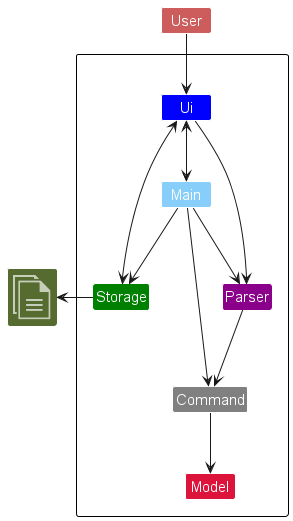

The diagram above was rendered by PlantUML. Its source (embedded in the PNG):
@startuml
!include <office/Concepts/documents>
!include style.puml

package "" as f {
Class Ui #blue
Class Parser #DarkMagenta
Class Model #Crimson
Class Main #LightSkyBlue
Class Storage #Green
Class Command #Grey
}

Class User #IndianRed
Class "<$documents>" as File #DarkOliveGreen

User -down-> Ui
Ui --> Parser
Ui <--> Main
Ui <--> Storage
Main --> Storage
Main --> Parser
Main --> Command
Parser --> Command
Command --> Model

Storage -left-> File

@enduml